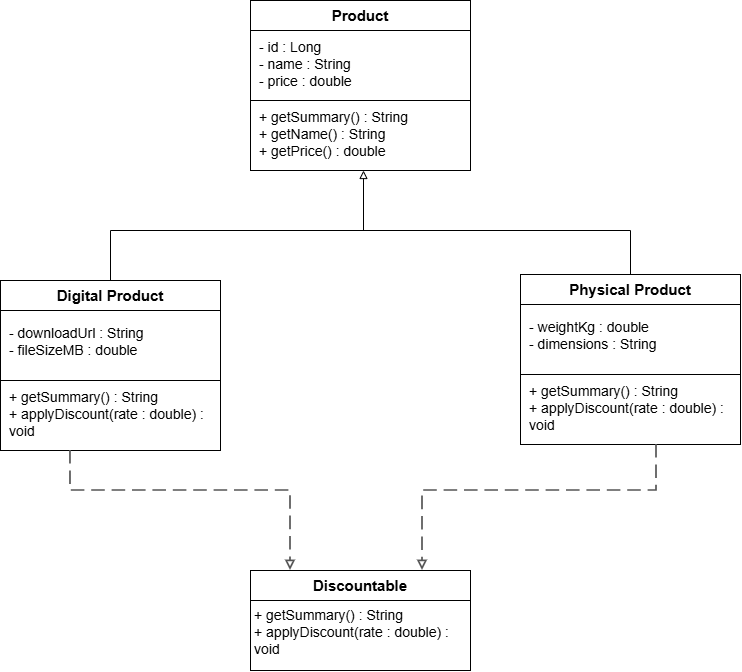

The diagram above was exported from draw.io. Its source (the exported page's mxGraphModel, read from the mxfile embedded in the PNG):
<mxGraphModel dx="1493" dy="764" grid="1" gridSize="10" guides="1" tooltips="1" connect="1" arrows="1" fold="1" page="1" pageScale="1" pageWidth="827" pageHeight="1169" math="0" shadow="0">
  <root>
    <mxCell id="0" />
    <mxCell id="1" parent="0" />
    <mxCell id="9yC-u3O7Wo3oUPOj_vuP-1" connectable="0" parent="1" style="group" value="" vertex="1">
      <mxGeometry height="170" width="220" x="570" y="304" as="geometry" />
    </mxCell>
    <mxCell id="Z3AfEe0y2puksq8Msda0-1" parent="9yC-u3O7Wo3oUPOj_vuP-1" style="text;html=1;whiteSpace=wrap;strokeColor=none;fillColor=none;align=left;verticalAlign=middle;rounded=0;" value="&lt;font style=&quot;font-size: 14px;&quot;&gt;- id : Long&lt;/font&gt;&lt;div&gt;&lt;font style=&quot;font-size: 14px;&quot;&gt;- name : String&lt;/font&gt;&lt;/div&gt;&lt;div&gt;&lt;font style=&quot;font-size: 14px;&quot;&gt;- price : double&amp;nbsp;&lt;/font&gt;&lt;/div&gt;" vertex="1">
      <mxGeometry height="60" width="136" y="110" as="geometry" />
    </mxCell>
    <mxCell id="Z3AfEe0y2puksq8Msda0-2" parent="9yC-u3O7Wo3oUPOj_vuP-1" style="rounded=0;whiteSpace=wrap;html=1;" value="" vertex="1">
      <mxGeometry height="170" width="220" as="geometry" />
    </mxCell>
    <mxCell id="Z3AfEe0y2puksq8Msda0-3" parent="9yC-u3O7Wo3oUPOj_vuP-1" style="rounded=0;whiteSpace=wrap;html=1;" value="&lt;font style=&quot;font-size: 15px;&quot;&gt;&lt;b&gt;Physical Product&lt;/b&gt;&lt;/font&gt;" vertex="1">
      <mxGeometry height="30" width="220" as="geometry" />
    </mxCell>
    <mxCell id="Z3AfEe0y2puksq8Msda0-4" parent="9yC-u3O7Wo3oUPOj_vuP-1" style="rounded=0;whiteSpace=wrap;html=1;align=left;" value="&lt;table class=&quot;NormalTable&quot;&gt;&lt;tbody&gt;&lt;tr&gt;&lt;td width=&quot;200&quot; style=&quot;border-left-style:none;border-bottom-style:none;border-right-style:none;border-top-style:none;&quot;&gt;&lt;br&gt;&lt;/td&gt;&lt;/tr&gt;&lt;/tbody&gt;&lt;/table&gt; &lt;div&gt;&lt;br/&gt;&lt;/div&gt;" vertex="1">
      <mxGeometry height="70" width="220" y="30" as="geometry" />
    </mxCell>
    <mxCell id="Z3AfEe0y2puksq8Msda0-5" parent="9yC-u3O7Wo3oUPOj_vuP-1" style="text;html=1;whiteSpace=wrap;strokeColor=none;fillColor=none;align=left;verticalAlign=middle;rounded=0;" value="&lt;div style=&quot;font-size: 14px;&quot;&gt;- weightKg : double&lt;/div&gt;&lt;div style=&quot;font-size: 14px;&quot;&gt;- dimensions : String&lt;/div&gt;" vertex="1">
      <mxGeometry height="54" width="143" x="7" y="34" as="geometry" />
    </mxCell>
    <mxCell id="Z3AfEe0y2puksq8Msda0-6" parent="9yC-u3O7Wo3oUPOj_vuP-1" style="text;html=1;whiteSpace=wrap;strokeColor=none;fillColor=none;align=left;verticalAlign=middle;rounded=0;" value="&lt;span style=&quot;font-size: 14px;&quot;&gt;+ getSummary() : String&lt;/span&gt;&lt;div&gt;&lt;span style=&quot;font-size: 14px;&quot;&gt;+ applyDiscount(rate : double) : void&lt;/span&gt;&lt;/div&gt;" vertex="1">
      <mxGeometry height="60" width="203" x="7" y="104" as="geometry" />
    </mxCell>
    <mxCell id="9yC-u3O7Wo3oUPOj_vuP-2" connectable="0" parent="1" style="group" value="" vertex="1">
      <mxGeometry height="170" width="220" x="300" y="30" as="geometry" />
    </mxCell>
    <mxCell id="gp1aNRqjpN3ZNdlaAIbN-1" parent="9yC-u3O7Wo3oUPOj_vuP-2" style="text;html=1;whiteSpace=wrap;strokeColor=none;fillColor=none;align=left;verticalAlign=middle;rounded=0;" value="&lt;font style=&quot;font-size: 14px;&quot;&gt;- id : Long&lt;/font&gt;&lt;div&gt;&lt;font style=&quot;font-size: 14px;&quot;&gt;- name : String&lt;/font&gt;&lt;/div&gt;&lt;div&gt;&lt;font style=&quot;font-size: 14px;&quot;&gt;- price : double&amp;nbsp;&lt;/font&gt;&lt;/div&gt;" vertex="1">
      <mxGeometry height="60" width="136" y="110" as="geometry" />
    </mxCell>
    <mxCell id="y_lyyYhlIh9kf_ltTEPn-1" parent="9yC-u3O7Wo3oUPOj_vuP-2" style="rounded=0;whiteSpace=wrap;html=1;" value="" vertex="1">
      <mxGeometry height="170" width="220" as="geometry" />
    </mxCell>
    <mxCell id="y_lyyYhlIh9kf_ltTEPn-2" parent="9yC-u3O7Wo3oUPOj_vuP-2" style="rounded=0;whiteSpace=wrap;html=1;" value="&lt;font style=&quot;font-size: 15px;&quot;&gt;&lt;b&gt;Product&lt;/b&gt;&lt;/font&gt;" vertex="1">
      <mxGeometry height="30" width="220" as="geometry" />
    </mxCell>
    <mxCell id="y_lyyYhlIh9kf_ltTEPn-3" parent="9yC-u3O7Wo3oUPOj_vuP-2" style="rounded=0;whiteSpace=wrap;html=1;align=left;" value="&lt;table class=&quot;NormalTable&quot;&gt;&lt;tbody&gt;&lt;tr&gt;&lt;td width=&quot;200&quot; style=&quot;border-left-style:none;border-bottom-style:none;border-right-style:none;border-top-style:none;&quot;&gt;&lt;br&gt;&lt;/td&gt;&lt;/tr&gt;&lt;/tbody&gt;&lt;/table&gt; &lt;div&gt;&lt;br/&gt;&lt;/div&gt;" vertex="1">
      <mxGeometry height="70" width="220" y="30" as="geometry" />
    </mxCell>
    <mxCell id="-H8CQ9tveHghnX1JDN6L-1" parent="9yC-u3O7Wo3oUPOj_vuP-2" style="text;html=1;whiteSpace=wrap;strokeColor=none;fillColor=none;align=left;verticalAlign=middle;rounded=0;" value="&lt;font style=&quot;font-size: 14px;&quot;&gt;- id : Long&lt;/font&gt;&lt;div&gt;&lt;font style=&quot;font-size: 14px;&quot;&gt;- name : String&lt;/font&gt;&lt;/div&gt;&lt;div&gt;&lt;font style=&quot;font-size: 14px;&quot;&gt;- price : double&amp;nbsp;&lt;/font&gt;&lt;/div&gt;" vertex="1">
      <mxGeometry height="60" width="136" x="7" y="34" as="geometry" />
    </mxCell>
    <mxCell id="gp1aNRqjpN3ZNdlaAIbN-2" parent="9yC-u3O7Wo3oUPOj_vuP-2" style="text;html=1;whiteSpace=wrap;strokeColor=none;fillColor=none;align=left;verticalAlign=middle;rounded=0;" value="&lt;span style=&quot;font-size: 14px;&quot;&gt;+ getSummary() : String&lt;/span&gt;&lt;div&gt;&lt;span style=&quot;font-size: 14px;&quot;&gt;+ getName() : String&lt;/span&gt;&lt;/div&gt;&lt;div&gt;&lt;span style=&quot;font-size: 14px;&quot;&gt;+ getPrice() : double&lt;/span&gt;&lt;/div&gt;" vertex="1">
      <mxGeometry height="60" width="153" x="7" y="104" as="geometry" />
    </mxCell>
    <mxCell id="9yC-u3O7Wo3oUPOj_vuP-3" connectable="0" parent="1" style="group" value="" vertex="1">
      <mxGeometry height="170" width="220" x="50" y="310" as="geometry" />
    </mxCell>
    <mxCell id="AmIYjgfnNhNCEPqfeW_z-1" parent="9yC-u3O7Wo3oUPOj_vuP-3" style="text;html=1;whiteSpace=wrap;strokeColor=none;fillColor=none;align=left;verticalAlign=middle;rounded=0;" value="&lt;font style=&quot;font-size: 14px;&quot;&gt;- id : Long&lt;/font&gt;&lt;div&gt;&lt;font style=&quot;font-size: 14px;&quot;&gt;- name : String&lt;/font&gt;&lt;/div&gt;&lt;div&gt;&lt;font style=&quot;font-size: 14px;&quot;&gt;- price : double&amp;nbsp;&lt;/font&gt;&lt;/div&gt;" vertex="1">
      <mxGeometry height="60" width="136" y="110" as="geometry" />
    </mxCell>
    <mxCell id="AmIYjgfnNhNCEPqfeW_z-2" parent="9yC-u3O7Wo3oUPOj_vuP-3" style="rounded=0;whiteSpace=wrap;html=1;" value="" vertex="1">
      <mxGeometry height="170" width="220" as="geometry" />
    </mxCell>
    <mxCell id="AmIYjgfnNhNCEPqfeW_z-3" parent="9yC-u3O7Wo3oUPOj_vuP-3" style="rounded=0;whiteSpace=wrap;html=1;" value="&lt;font style=&quot;font-size: 15px;&quot;&gt;&lt;b&gt;Digital Product&lt;/b&gt;&lt;/font&gt;" vertex="1">
      <mxGeometry height="30" width="220" as="geometry" />
    </mxCell>
    <mxCell id="AmIYjgfnNhNCEPqfeW_z-4" parent="9yC-u3O7Wo3oUPOj_vuP-3" style="rounded=0;whiteSpace=wrap;html=1;align=left;" value="&lt;table class=&quot;NormalTable&quot;&gt;&lt;tbody&gt;&lt;tr&gt;&lt;td width=&quot;200&quot; style=&quot;border-left-style:none;border-bottom-style:none;border-right-style:none;border-top-style:none;&quot;&gt;&lt;br&gt;&lt;/td&gt;&lt;/tr&gt;&lt;/tbody&gt;&lt;/table&gt; &lt;div&gt;&lt;br/&gt;&lt;/div&gt;" vertex="1">
      <mxGeometry height="70" width="220" y="30" as="geometry" />
    </mxCell>
    <mxCell id="AmIYjgfnNhNCEPqfeW_z-5" parent="9yC-u3O7Wo3oUPOj_vuP-3" style="text;html=1;whiteSpace=wrap;strokeColor=none;fillColor=none;align=left;verticalAlign=middle;rounded=0;" value="&lt;font style=&quot;font-size: 14px;&quot;&gt;- downloadUrl : String&lt;/font&gt;&lt;div&gt;&lt;font style=&quot;font-size: 14px;&quot;&gt;- fileSizeMB : double&lt;/font&gt;&lt;/div&gt;" vertex="1">
      <mxGeometry height="54" width="143" x="7" y="34" as="geometry" />
    </mxCell>
    <mxCell id="AmIYjgfnNhNCEPqfeW_z-6" parent="9yC-u3O7Wo3oUPOj_vuP-3" style="text;html=1;whiteSpace=wrap;strokeColor=none;fillColor=none;align=left;verticalAlign=middle;rounded=0;" value="&lt;span style=&quot;font-size: 14px;&quot;&gt;+ getSummary() : String&lt;/span&gt;&lt;div&gt;&lt;span style=&quot;font-size: 14px;&quot;&gt;+ applyDiscount(rate : double) : void&lt;/span&gt;&lt;/div&gt;" vertex="1">
      <mxGeometry height="60" width="203" x="7" y="104" as="geometry" />
    </mxCell>
    <mxCell id="9yC-u3O7Wo3oUPOj_vuP-4" connectable="0" parent="1" style="group" value="" vertex="1">
      <mxGeometry height="100" width="220" x="300" y="600" as="geometry" />
    </mxCell>
    <mxCell id="bc7178ocB-s4d4A4-RQT-2" parent="9yC-u3O7Wo3oUPOj_vuP-4" style="rounded=0;whiteSpace=wrap;html=1;" value="" vertex="1">
      <mxGeometry height="100" width="220" as="geometry" />
    </mxCell>
    <mxCell id="bc7178ocB-s4d4A4-RQT-3" parent="9yC-u3O7Wo3oUPOj_vuP-4" style="rounded=0;whiteSpace=wrap;html=1;" value="&lt;font style=&quot;font-size: 15px;&quot;&gt;&lt;b&gt;Discountable&lt;/b&gt;&lt;/font&gt;" vertex="1">
      <mxGeometry height="30" width="220" as="geometry" />
    </mxCell>
    <mxCell id="bc7178ocB-s4d4A4-RQT-6" parent="9yC-u3O7Wo3oUPOj_vuP-4" style="text;html=1;whiteSpace=wrap;strokeColor=none;fillColor=none;align=left;verticalAlign=middle;rounded=0;" value="&lt;span style=&quot;font-size: 14px;&quot;&gt;+ getSummary() : String&lt;/span&gt;&lt;div&gt;&lt;span style=&quot;font-size: 14px;&quot;&gt;+ applyDiscount(rate : double) : void&lt;/span&gt;&lt;/div&gt;" vertex="1">
      <mxGeometry height="60" width="203" x="2" y="32" as="geometry" />
    </mxCell>
    <mxCell id="bSHn_s91xAh73tnC2Gk2-1" edge="1" parent="1" source="AmIYjgfnNhNCEPqfeW_z-3" style="endArrow=none;html=1;rounded=0;defaultLabelBackgroundColor=page;exitX=0.5;exitY=0;exitDx=0;exitDy=0;entryX=0.5;entryY=0;entryDx=0;entryDy=0;" target="Z3AfEe0y2puksq8Msda0-3" value="">
      <mxGeometry height="50" relative="1" width="50" x="-0.9065" as="geometry">
        <Array as="points">
          <mxPoint x="160" y="260" />
          <mxPoint x="680" y="260" />
        </Array>
        <mxPoint x="400" y="370" as="sourcePoint" />
        <mxPoint x="680" y="300" as="targetPoint" />
      </mxGeometry>
    </mxCell>
    <mxCell id="bSHn_s91xAh73tnC2Gk2-2" edge="1" parent="1" style="endArrow=block;html=1;rounded=0;defaultLabelBackgroundColor=page;endFill=0;" value="">
      <mxGeometry height="50" relative="1" width="50" as="geometry">
        <mxPoint x="413" y="260" as="sourcePoint" />
        <mxPoint x="413" y="200" as="targetPoint" />
      </mxGeometry>
    </mxCell>
    <mxCell id="FDv9C72JYW1Hp7rt9Seg-1" edge="1" parent="1" source="Z3AfEe0y2puksq8Msda0-1" style="edgeStyle=orthogonalEdgeStyle;rounded=0;orthogonalLoop=1;jettySize=auto;html=1;endArrow=block;endFill=0;dashed=1;dashPattern=8 4;strokeWidth=1.7;strokeColor=#555555;exitX=1;exitY=1;entryX=0.82;entryY=0;exitDx=0;exitDy=0;" value="">
      <mxGeometry relative="1" x="0.0444" as="geometry">
        <Array as="points">
          <mxPoint x="706" y="520" />
          <mxPoint x="472" y="520" />
        </Array>
        <mxPoint x="706" y="490" as="sourcePoint" />
        <mxPoint x="472" y="600" as="targetPoint" />
      </mxGeometry>
    </mxCell>
    <mxCell id="FDv9C72JYW1Hp7rt9Seg-2" edge="1" parent="1" source="AmIYjgfnNhNCEPqfeW_z-2" style="edgeStyle=orthogonalEdgeStyle;rounded=0;orthogonalLoop=1;jettySize=auto;html=1;endArrow=block;endFill=0;dashed=1;dashPattern=8 4;strokeWidth=1.7;strokeColor=#555555;entryX=0.82;entryY=0;exitX=0.318;exitY=1;exitDx=0;exitDy=0;exitPerimeter=0;" value="">
      <mxGeometry relative="1" x="0.0294" as="geometry">
        <Array as="points">
          <mxPoint x="120" y="520" />
          <mxPoint x="340" y="520" />
        </Array>
        <mxPoint x="120" y="490" as="sourcePoint" />
        <mxPoint x="340" y="600" as="targetPoint" />
      </mxGeometry>
    </mxCell>
  </root>
</mxGraphModel>